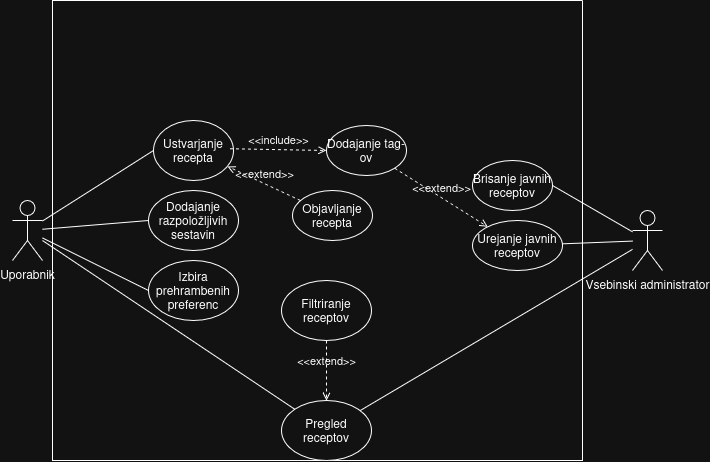

The diagram above was exported from draw.io. Its source (the exported page's mxGraphModel, read from the mxfile embedded in the PNG):
<mxGraphModel dx="983" dy="539" grid="1" gridSize="10" guides="1" tooltips="1" connect="1" arrows="1" fold="1" page="1" pageScale="1" pageWidth="827" pageHeight="1169" math="0" shadow="0">
  <root>
    <mxCell id="0" />
    <mxCell id="1" parent="0" />
    <mxCell id="ljpzfwZiffKBKD3ab0_r-1" value="" style="swimlane;startSize=0;" vertex="1" parent="1">
      <mxGeometry x="140" y="10" width="530" height="460" as="geometry" />
    </mxCell>
    <mxCell id="ljpzfwZiffKBKD3ab0_r-4" value="Ustvarjanje recepta" style="ellipse;whiteSpace=wrap;html=1;" vertex="1" parent="ljpzfwZiffKBKD3ab0_r-1">
      <mxGeometry x="101" y="120" width="80" height="60" as="geometry" />
    </mxCell>
    <mxCell id="ljpzfwZiffKBKD3ab0_r-5" value="Dodajanje razpoložljivih sestavin" style="ellipse;whiteSpace=wrap;html=1;" vertex="1" parent="ljpzfwZiffKBKD3ab0_r-1">
      <mxGeometry x="96" y="190" width="90" height="60" as="geometry" />
    </mxCell>
    <mxCell id="ljpzfwZiffKBKD3ab0_r-6" value="Izbira prehrambenih preferenc" style="ellipse;whiteSpace=wrap;html=1;" vertex="1" parent="ljpzfwZiffKBKD3ab0_r-1">
      <mxGeometry x="96" y="260" width="90" height="60" as="geometry" />
    </mxCell>
    <mxCell id="ljpzfwZiffKBKD3ab0_r-7" value="Dodajanje tag-ov" style="ellipse;whiteSpace=wrap;html=1;" vertex="1" parent="ljpzfwZiffKBKD3ab0_r-1">
      <mxGeometry x="274" y="125" width="80" height="50" as="geometry" />
    </mxCell>
    <mxCell id="ljpzfwZiffKBKD3ab0_r-8" value="&amp;lt;&amp;lt;include&amp;gt;&amp;gt;" style="html=1;verticalAlign=bottom;labelBackgroundColor=none;endArrow=open;endFill=0;dashed=1;rounded=0;exitX=0.956;exitY=0.471;exitDx=0;exitDy=0;exitPerimeter=0;entryX=0;entryY=0.5;entryDx=0;entryDy=0;" edge="1" parent="ljpzfwZiffKBKD3ab0_r-1" source="ljpzfwZiffKBKD3ab0_r-4" target="ljpzfwZiffKBKD3ab0_r-7">
      <mxGeometry width="160" relative="1" as="geometry">
        <mxPoint x="226" y="190" as="sourcePoint" />
        <mxPoint x="386" y="190" as="targetPoint" />
      </mxGeometry>
    </mxCell>
    <mxCell id="ljpzfwZiffKBKD3ab0_r-12" value="Brisanje javnih receptov" style="ellipse;whiteSpace=wrap;html=1;" vertex="1" parent="ljpzfwZiffKBKD3ab0_r-1">
      <mxGeometry x="420" y="160" width="80" height="50" as="geometry" />
    </mxCell>
    <mxCell id="ljpzfwZiffKBKD3ab0_r-14" value="&lt;div&gt;Objavljanje recepta&lt;/div&gt;" style="ellipse;whiteSpace=wrap;html=1;" vertex="1" parent="ljpzfwZiffKBKD3ab0_r-1">
      <mxGeometry x="240" y="190" width="80" height="50" as="geometry" />
    </mxCell>
    <mxCell id="ljpzfwZiffKBKD3ab0_r-15" value="&amp;lt;&amp;lt;extend&amp;gt;&amp;gt;" style="html=1;verticalAlign=bottom;labelBackgroundColor=none;endArrow=open;endFill=0;dashed=1;rounded=0;" edge="1" parent="ljpzfwZiffKBKD3ab0_r-1" source="ljpzfwZiffKBKD3ab0_r-14" target="ljpzfwZiffKBKD3ab0_r-4">
      <mxGeometry width="160" relative="1" as="geometry">
        <mxPoint x="280" y="270" as="sourcePoint" />
        <mxPoint x="440" y="270" as="targetPoint" />
      </mxGeometry>
    </mxCell>
    <mxCell id="ljpzfwZiffKBKD3ab0_r-16" value="Urejanje javnih receptov" style="ellipse;whiteSpace=wrap;html=1;" vertex="1" parent="ljpzfwZiffKBKD3ab0_r-1">
      <mxGeometry x="420" y="220" width="90" height="50" as="geometry" />
    </mxCell>
    <mxCell id="ljpzfwZiffKBKD3ab0_r-18" value="&amp;lt;&amp;lt;extend&amp;gt;&amp;gt;" style="html=1;verticalAlign=bottom;labelBackgroundColor=none;endArrow=open;endFill=0;dashed=1;rounded=0;" edge="1" parent="ljpzfwZiffKBKD3ab0_r-1" source="ljpzfwZiffKBKD3ab0_r-7" target="ljpzfwZiffKBKD3ab0_r-16">
      <mxGeometry width="160" relative="1" as="geometry">
        <mxPoint x="393" y="274" as="sourcePoint" />
        <mxPoint x="320" y="240" as="targetPoint" />
      </mxGeometry>
    </mxCell>
    <mxCell id="ljpzfwZiffKBKD3ab0_r-19" value="Pregled receptov" style="ellipse;whiteSpace=wrap;html=1;" vertex="1" parent="ljpzfwZiffKBKD3ab0_r-1">
      <mxGeometry x="229" y="400" width="90" height="60" as="geometry" />
    </mxCell>
    <mxCell id="ljpzfwZiffKBKD3ab0_r-20" value="Filtriranje receptov" style="ellipse;whiteSpace=wrap;html=1;" vertex="1" parent="ljpzfwZiffKBKD3ab0_r-1">
      <mxGeometry x="229" y="280" width="90" height="60" as="geometry" />
    </mxCell>
    <mxCell id="ljpzfwZiffKBKD3ab0_r-23" value="&amp;lt;&amp;lt;extend&amp;gt;&amp;gt;" style="html=1;verticalAlign=bottom;labelBackgroundColor=none;endArrow=open;endFill=0;dashed=1;rounded=0;" edge="1" parent="ljpzfwZiffKBKD3ab0_r-1" source="ljpzfwZiffKBKD3ab0_r-20" target="ljpzfwZiffKBKD3ab0_r-19">
      <mxGeometry width="160" relative="1" as="geometry">
        <mxPoint x="319" y="394" as="sourcePoint" />
        <mxPoint x="246" y="360" as="targetPoint" />
      </mxGeometry>
    </mxCell>
    <mxCell id="ljpzfwZiffKBKD3ab0_r-2" value="Uporabnik" style="shape=umlActor;verticalLabelPosition=bottom;verticalAlign=top;html=1;outlineConnect=0;" vertex="1" parent="1">
      <mxGeometry x="100" y="210" width="30" height="60" as="geometry" />
    </mxCell>
    <mxCell id="ljpzfwZiffKBKD3ab0_r-3" value="&lt;div&gt;Vsebinski administrator&lt;/div&gt;&lt;div&gt;&lt;br&gt;&lt;/div&gt;" style="shape=umlActor;verticalLabelPosition=bottom;verticalAlign=top;html=1;outlineConnect=0;" vertex="1" parent="1">
      <mxGeometry x="720" y="220" width="30" height="60" as="geometry" />
    </mxCell>
    <mxCell id="ljpzfwZiffKBKD3ab0_r-9" value="" style="endArrow=none;html=1;rounded=0;entryX=0;entryY=0.5;entryDx=0;entryDy=0;" edge="1" parent="1" source="ljpzfwZiffKBKD3ab0_r-2" target="ljpzfwZiffKBKD3ab0_r-4">
      <mxGeometry width="50" height="50" relative="1" as="geometry">
        <mxPoint x="400" y="250" as="sourcePoint" />
        <mxPoint x="450" y="200" as="targetPoint" />
      </mxGeometry>
    </mxCell>
    <mxCell id="ljpzfwZiffKBKD3ab0_r-10" value="" style="endArrow=none;html=1;rounded=0;entryX=0;entryY=0.5;entryDx=0;entryDy=0;" edge="1" parent="1" source="ljpzfwZiffKBKD3ab0_r-2" target="ljpzfwZiffKBKD3ab0_r-5">
      <mxGeometry width="50" height="50" relative="1" as="geometry">
        <mxPoint x="170" y="310" as="sourcePoint" />
        <mxPoint x="281" y="240" as="targetPoint" />
      </mxGeometry>
    </mxCell>
    <mxCell id="ljpzfwZiffKBKD3ab0_r-11" value="" style="endArrow=none;html=1;rounded=0;entryX=0;entryY=0.5;entryDx=0;entryDy=0;" edge="1" parent="1" source="ljpzfwZiffKBKD3ab0_r-2" target="ljpzfwZiffKBKD3ab0_r-6">
      <mxGeometry width="50" height="50" relative="1" as="geometry">
        <mxPoint x="150" y="289" as="sourcePoint" />
        <mxPoint x="256" y="280" as="targetPoint" />
      </mxGeometry>
    </mxCell>
    <mxCell id="ljpzfwZiffKBKD3ab0_r-13" value="" style="endArrow=none;html=1;rounded=0;exitX=1;exitY=0.5;exitDx=0;exitDy=0;" edge="1" parent="1" source="ljpzfwZiffKBKD3ab0_r-12" target="ljpzfwZiffKBKD3ab0_r-3">
      <mxGeometry width="50" height="50" relative="1" as="geometry">
        <mxPoint x="580" y="360" as="sourcePoint" />
        <mxPoint x="630" y="310" as="targetPoint" />
      </mxGeometry>
    </mxCell>
    <mxCell id="ljpzfwZiffKBKD3ab0_r-17" value="" style="endArrow=none;html=1;rounded=0;" edge="1" parent="1" source="ljpzfwZiffKBKD3ab0_r-3" target="ljpzfwZiffKBKD3ab0_r-16">
      <mxGeometry width="50" height="50" relative="1" as="geometry">
        <mxPoint x="400" y="250" as="sourcePoint" />
        <mxPoint x="450" y="200" as="targetPoint" />
      </mxGeometry>
    </mxCell>
    <mxCell id="ljpzfwZiffKBKD3ab0_r-21" value="" style="endArrow=none;html=1;rounded=0;" edge="1" parent="1" source="ljpzfwZiffKBKD3ab0_r-2" target="ljpzfwZiffKBKD3ab0_r-19">
      <mxGeometry width="50" height="50" relative="1" as="geometry">
        <mxPoint x="390" y="280" as="sourcePoint" />
        <mxPoint x="440" y="230" as="targetPoint" />
      </mxGeometry>
    </mxCell>
    <mxCell id="ljpzfwZiffKBKD3ab0_r-22" value="" style="endArrow=none;html=1;rounded=0;" edge="1" parent="1" source="ljpzfwZiffKBKD3ab0_r-19" target="ljpzfwZiffKBKD3ab0_r-3">
      <mxGeometry width="50" height="50" relative="1" as="geometry">
        <mxPoint x="480" y="380" as="sourcePoint" />
        <mxPoint x="530" y="330" as="targetPoint" />
      </mxGeometry>
    </mxCell>
  </root>
</mxGraphModel>